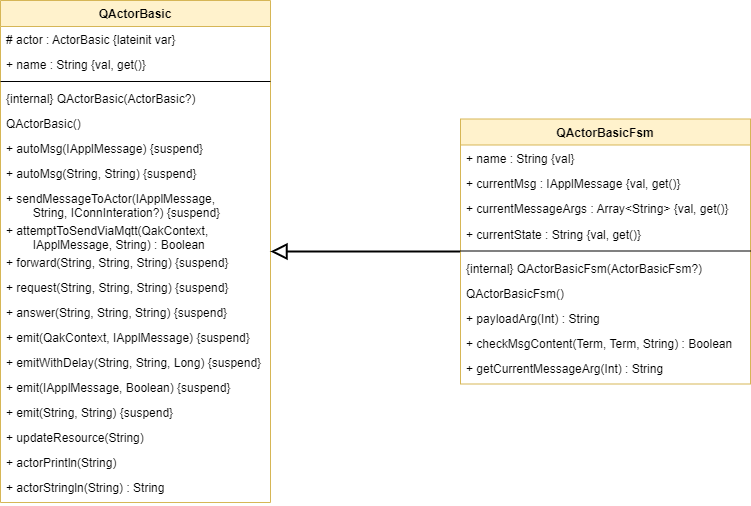

The diagram above was exported from draw.io. Its source (the exported page's mxGraphModel, read from the mxfile embedded in the PNG):
<mxGraphModel dx="868" dy="545" grid="1" gridSize="10" guides="1" tooltips="1" connect="1" arrows="1" fold="1" page="1" pageScale="1" pageWidth="827" pageHeight="1169" math="0" shadow="0">
  <root>
    <mxCell id="WIyWlLk6GJQsqaUBKTNV-0" />
    <mxCell id="WIyWlLk6GJQsqaUBKTNV-1" parent="WIyWlLk6GJQsqaUBKTNV-0" />
    <mxCell id="5UvDT2z8iIEYBrf4Wt-L-0" value="QActorBasic" style="swimlane;fontStyle=1;align=center;verticalAlign=top;childLayout=stackLayout;horizontal=1;startSize=26;horizontalStack=0;resizeParent=1;resizeParentMax=0;resizeLast=0;collapsible=1;marginBottom=0;fillColor=#fff2cc;strokeColor=#d6b656;" vertex="1" parent="WIyWlLk6GJQsqaUBKTNV-1">
      <mxGeometry x="40" y="40" width="270" height="502" as="geometry" />
    </mxCell>
    <mxCell id="5UvDT2z8iIEYBrf4Wt-L-1" value="# actor : ActorBasic {lateinit var}" style="text;strokeColor=none;fillColor=none;align=left;verticalAlign=top;spacingLeft=4;spacingRight=4;overflow=hidden;rotatable=0;points=[[0,0.5],[1,0.5]];portConstraint=eastwest;" vertex="1" parent="5UvDT2z8iIEYBrf4Wt-L-0">
      <mxGeometry y="26" width="270" height="25" as="geometry" />
    </mxCell>
    <mxCell id="5UvDT2z8iIEYBrf4Wt-L-6" value="+ name : String {val, get()}" style="text;strokeColor=none;fillColor=none;align=left;verticalAlign=top;spacingLeft=4;spacingRight=4;overflow=hidden;rotatable=0;points=[[0,0.5],[1,0.5]];portConstraint=eastwest;" vertex="1" parent="5UvDT2z8iIEYBrf4Wt-L-0">
      <mxGeometry y="51" width="270" height="26" as="geometry" />
    </mxCell>
    <mxCell id="5UvDT2z8iIEYBrf4Wt-L-2" value="" style="line;strokeWidth=1;fillColor=none;align=left;verticalAlign=middle;spacingTop=-1;spacingLeft=3;spacingRight=3;rotatable=0;labelPosition=right;points=[];portConstraint=eastwest;" vertex="1" parent="5UvDT2z8iIEYBrf4Wt-L-0">
      <mxGeometry y="77" width="270" height="8" as="geometry" />
    </mxCell>
    <mxCell id="5UvDT2z8iIEYBrf4Wt-L-3" value="{internal} QActorBasic(ActorBasic?)" style="text;strokeColor=none;fillColor=none;align=left;verticalAlign=top;spacingLeft=4;spacingRight=4;overflow=hidden;rotatable=0;points=[[0,0.5],[1,0.5]];portConstraint=eastwest;" vertex="1" parent="5UvDT2z8iIEYBrf4Wt-L-0">
      <mxGeometry y="85" width="270" height="25" as="geometry" />
    </mxCell>
    <mxCell id="5UvDT2z8iIEYBrf4Wt-L-4" value="QActorBasic()" style="text;strokeColor=none;fillColor=none;align=left;verticalAlign=top;spacingLeft=4;spacingRight=4;overflow=hidden;rotatable=0;points=[[0,0.5],[1,0.5]];portConstraint=eastwest;" vertex="1" parent="5UvDT2z8iIEYBrf4Wt-L-0">
      <mxGeometry y="110" width="270" height="25" as="geometry" />
    </mxCell>
    <mxCell id="5UvDT2z8iIEYBrf4Wt-L-5" value="+ autoMsg(IApplMessage) {suspend}" style="text;strokeColor=none;fillColor=none;align=left;verticalAlign=top;spacingLeft=4;spacingRight=4;overflow=hidden;rotatable=0;points=[[0,0.5],[1,0.5]];portConstraint=eastwest;html=1;" vertex="1" parent="5UvDT2z8iIEYBrf4Wt-L-0">
      <mxGeometry y="135" width="270" height="25" as="geometry" />
    </mxCell>
    <mxCell id="5UvDT2z8iIEYBrf4Wt-L-7" value="+ autoMsg(String, String) {suspend}" style="text;strokeColor=none;fillColor=none;align=left;verticalAlign=top;spacingLeft=4;spacingRight=4;overflow=hidden;rotatable=0;points=[[0,0.5],[1,0.5]];portConstraint=eastwest;" vertex="1" parent="5UvDT2z8iIEYBrf4Wt-L-0">
      <mxGeometry y="160" width="270" height="25" as="geometry" />
    </mxCell>
    <mxCell id="5UvDT2z8iIEYBrf4Wt-L-8" value="+ sendMessageToActor(IApplMessage,&#10;        String, IConnInteration?) {suspend}" style="text;strokeColor=none;fillColor=none;align=left;verticalAlign=top;spacingLeft=4;spacingRight=4;overflow=hidden;rotatable=0;points=[[0,0.5],[1,0.5]];portConstraint=eastwest;" vertex="1" parent="5UvDT2z8iIEYBrf4Wt-L-0">
      <mxGeometry y="185" width="270" height="32" as="geometry" />
    </mxCell>
    <mxCell id="5UvDT2z8iIEYBrf4Wt-L-10" value="+ attemptToSendViaMqtt(QakContext,&#10;        IApplMessage, String) : Boolean" style="text;strokeColor=none;fillColor=none;align=left;verticalAlign=top;spacingLeft=4;spacingRight=4;overflow=hidden;rotatable=0;points=[[0,0.5],[1,0.5]];portConstraint=eastwest;" vertex="1" parent="5UvDT2z8iIEYBrf4Wt-L-0">
      <mxGeometry y="217" width="270" height="32" as="geometry" />
    </mxCell>
    <mxCell id="5UvDT2z8iIEYBrf4Wt-L-11" value="+ forward(String, String, String) {suspend}" style="text;strokeColor=none;fillColor=none;align=left;verticalAlign=top;spacingLeft=4;spacingRight=4;overflow=hidden;rotatable=0;points=[[0,0.5],[1,0.5]];portConstraint=eastwest;" vertex="1" parent="5UvDT2z8iIEYBrf4Wt-L-0">
      <mxGeometry y="249" width="270" height="25" as="geometry" />
    </mxCell>
    <mxCell id="5UvDT2z8iIEYBrf4Wt-L-13" value="+ request(String, String, String) {suspend}" style="text;strokeColor=none;fillColor=none;align=left;verticalAlign=top;spacingLeft=4;spacingRight=4;overflow=hidden;rotatable=0;points=[[0,0.5],[1,0.5]];portConstraint=eastwest;" vertex="1" parent="5UvDT2z8iIEYBrf4Wt-L-0">
      <mxGeometry y="274" width="270" height="25" as="geometry" />
    </mxCell>
    <mxCell id="5UvDT2z8iIEYBrf4Wt-L-14" value="+ answer(String, String, String) {suspend}" style="text;strokeColor=none;fillColor=none;align=left;verticalAlign=top;spacingLeft=4;spacingRight=4;overflow=hidden;rotatable=0;points=[[0,0.5],[1,0.5]];portConstraint=eastwest;" vertex="1" parent="5UvDT2z8iIEYBrf4Wt-L-0">
      <mxGeometry y="299" width="270" height="25" as="geometry" />
    </mxCell>
    <mxCell id="5UvDT2z8iIEYBrf4Wt-L-12" value="+ emit(QakContext, IApplMessage) {suspend}" style="text;strokeColor=none;fillColor=none;align=left;verticalAlign=top;spacingLeft=4;spacingRight=4;overflow=hidden;rotatable=0;points=[[0,0.5],[1,0.5]];portConstraint=eastwest;" vertex="1" parent="5UvDT2z8iIEYBrf4Wt-L-0">
      <mxGeometry y="324" width="270" height="25" as="geometry" />
    </mxCell>
    <mxCell id="5UvDT2z8iIEYBrf4Wt-L-15" value="+ emitWithDelay(String, String, Long) {suspend}" style="text;strokeColor=none;fillColor=none;align=left;verticalAlign=top;spacingLeft=4;spacingRight=4;overflow=hidden;rotatable=0;points=[[0,0.5],[1,0.5]];portConstraint=eastwest;" vertex="1" parent="5UvDT2z8iIEYBrf4Wt-L-0">
      <mxGeometry y="349" width="270" height="25" as="geometry" />
    </mxCell>
    <mxCell id="5UvDT2z8iIEYBrf4Wt-L-16" value="+ emit(IApplMessage, Boolean) {suspend}" style="text;strokeColor=none;fillColor=none;align=left;verticalAlign=top;spacingLeft=4;spacingRight=4;overflow=hidden;rotatable=0;points=[[0,0.5],[1,0.5]];portConstraint=eastwest;" vertex="1" parent="5UvDT2z8iIEYBrf4Wt-L-0">
      <mxGeometry y="374" width="270" height="25" as="geometry" />
    </mxCell>
    <mxCell id="5UvDT2z8iIEYBrf4Wt-L-9" value="+ emit(String, String) {suspend}" style="text;strokeColor=none;fillColor=none;align=left;verticalAlign=top;spacingLeft=4;spacingRight=4;overflow=hidden;rotatable=0;points=[[0,0.5],[1,0.5]];portConstraint=eastwest;" vertex="1" parent="5UvDT2z8iIEYBrf4Wt-L-0">
      <mxGeometry y="399" width="270" height="25" as="geometry" />
    </mxCell>
    <mxCell id="5UvDT2z8iIEYBrf4Wt-L-19" value="+ updateResource(String)" style="text;strokeColor=none;fillColor=none;align=left;verticalAlign=top;spacingLeft=4;spacingRight=4;overflow=hidden;rotatable=0;points=[[0,0.5],[1,0.5]];portConstraint=eastwest;" vertex="1" parent="5UvDT2z8iIEYBrf4Wt-L-0">
      <mxGeometry y="424" width="270" height="25" as="geometry" />
    </mxCell>
    <mxCell id="5UvDT2z8iIEYBrf4Wt-L-20" value="+ actorPrintln(String)" style="text;strokeColor=none;fillColor=none;align=left;verticalAlign=top;spacingLeft=4;spacingRight=4;overflow=hidden;rotatable=0;points=[[0,0.5],[1,0.5]];portConstraint=eastwest;" vertex="1" parent="5UvDT2z8iIEYBrf4Wt-L-0">
      <mxGeometry y="449" width="270" height="25" as="geometry" />
    </mxCell>
    <mxCell id="5UvDT2z8iIEYBrf4Wt-L-21" value="+ actorStringln(String) : String" style="text;strokeColor=none;fillColor=none;align=left;verticalAlign=top;spacingLeft=4;spacingRight=4;overflow=hidden;rotatable=0;points=[[0,0.5],[1,0.5]];portConstraint=eastwest;" vertex="1" parent="5UvDT2z8iIEYBrf4Wt-L-0">
      <mxGeometry y="474" width="270" height="28" as="geometry" />
    </mxCell>
    <mxCell id="5UvDT2z8iIEYBrf4Wt-L-47" style="edgeStyle=orthogonalEdgeStyle;rounded=0;orthogonalLoop=1;jettySize=auto;html=1;fontColor=#FFFF00;endArrow=block;endFill=0;endSize=12;strokeWidth=2;" edge="1" parent="WIyWlLk6GJQsqaUBKTNV-1" source="5UvDT2z8iIEYBrf4Wt-L-22" target="5UvDT2z8iIEYBrf4Wt-L-0">
      <mxGeometry relative="1" as="geometry" />
    </mxCell>
    <mxCell id="5UvDT2z8iIEYBrf4Wt-L-22" value="QActorBasicFsm" style="swimlane;fontStyle=1;align=center;verticalAlign=top;childLayout=stackLayout;horizontal=1;startSize=26;horizontalStack=0;resizeParent=1;resizeParentMax=0;resizeLast=0;collapsible=1;marginBottom=0;fillColor=#fff2cc;strokeColor=#d6b656;" vertex="1" parent="WIyWlLk6GJQsqaUBKTNV-1">
      <mxGeometry x="500" y="158.5" width="290" height="265" as="geometry" />
    </mxCell>
    <mxCell id="5UvDT2z8iIEYBrf4Wt-L-24" value="+ name : String {val}" style="text;strokeColor=none;fillColor=none;align=left;verticalAlign=top;spacingLeft=4;spacingRight=4;overflow=hidden;rotatable=0;points=[[0,0.5],[1,0.5]];portConstraint=eastwest;" vertex="1" parent="5UvDT2z8iIEYBrf4Wt-L-22">
      <mxGeometry y="26" width="290" height="25" as="geometry" />
    </mxCell>
    <mxCell id="5UvDT2z8iIEYBrf4Wt-L-42" value="+ currentMsg : IApplMessage {val, get()}" style="text;strokeColor=none;fillColor=none;align=left;verticalAlign=top;spacingLeft=4;spacingRight=4;overflow=hidden;rotatable=0;points=[[0,0.5],[1,0.5]];portConstraint=eastwest;" vertex="1" parent="5UvDT2z8iIEYBrf4Wt-L-22">
      <mxGeometry y="51" width="290" height="25" as="geometry" />
    </mxCell>
    <mxCell id="5UvDT2z8iIEYBrf4Wt-L-43" value="+ currentMessageArgs : Array&lt;String&gt; {val, get()}" style="text;strokeColor=none;fillColor=none;align=left;verticalAlign=top;spacingLeft=4;spacingRight=4;overflow=hidden;rotatable=0;points=[[0,0.5],[1,0.5]];portConstraint=eastwest;" vertex="1" parent="5UvDT2z8iIEYBrf4Wt-L-22">
      <mxGeometry y="76" width="290" height="26" as="geometry" />
    </mxCell>
    <mxCell id="5UvDT2z8iIEYBrf4Wt-L-45" value="+ currentState : String {val, get()}" style="text;strokeColor=none;fillColor=none;align=left;verticalAlign=top;spacingLeft=4;spacingRight=4;overflow=hidden;rotatable=0;points=[[0,0.5],[1,0.5]];portConstraint=eastwest;" vertex="1" parent="5UvDT2z8iIEYBrf4Wt-L-22">
      <mxGeometry y="102" width="290" height="26" as="geometry" />
    </mxCell>
    <mxCell id="5UvDT2z8iIEYBrf4Wt-L-25" value="" style="line;strokeWidth=1;fillColor=none;align=left;verticalAlign=middle;spacingTop=-1;spacingLeft=3;spacingRight=3;rotatable=0;labelPosition=right;points=[];portConstraint=eastwest;" vertex="1" parent="5UvDT2z8iIEYBrf4Wt-L-22">
      <mxGeometry y="128" width="290" height="8" as="geometry" />
    </mxCell>
    <mxCell id="5UvDT2z8iIEYBrf4Wt-L-26" value="{internal} QActorBasicFsm(ActorBasicFsm?)" style="text;strokeColor=none;fillColor=none;align=left;verticalAlign=top;spacingLeft=4;spacingRight=4;overflow=hidden;rotatable=0;points=[[0,0.5],[1,0.5]];portConstraint=eastwest;" vertex="1" parent="5UvDT2z8iIEYBrf4Wt-L-22">
      <mxGeometry y="136" width="290" height="25" as="geometry" />
    </mxCell>
    <mxCell id="5UvDT2z8iIEYBrf4Wt-L-27" value="QActorBasicFsm()" style="text;strokeColor=none;fillColor=none;align=left;verticalAlign=top;spacingLeft=4;spacingRight=4;overflow=hidden;rotatable=0;points=[[0,0.5],[1,0.5]];portConstraint=eastwest;" vertex="1" parent="5UvDT2z8iIEYBrf4Wt-L-22">
      <mxGeometry y="161" width="290" height="25" as="geometry" />
    </mxCell>
    <mxCell id="5UvDT2z8iIEYBrf4Wt-L-28" value="+ payloadArg(Int) : String" style="text;strokeColor=none;fillColor=none;align=left;verticalAlign=top;spacingLeft=4;spacingRight=4;overflow=hidden;rotatable=0;points=[[0,0.5],[1,0.5]];portConstraint=eastwest;html=1;" vertex="1" parent="5UvDT2z8iIEYBrf4Wt-L-22">
      <mxGeometry y="186" width="290" height="25" as="geometry" />
    </mxCell>
    <mxCell id="5UvDT2z8iIEYBrf4Wt-L-29" value="+ checkMsgContent(Term, Term, String) : Boolean" style="text;strokeColor=none;fillColor=none;align=left;verticalAlign=top;spacingLeft=4;spacingRight=4;overflow=hidden;rotatable=0;points=[[0,0.5],[1,0.5]];portConstraint=eastwest;" vertex="1" parent="5UvDT2z8iIEYBrf4Wt-L-22">
      <mxGeometry y="211" width="290" height="25" as="geometry" />
    </mxCell>
    <mxCell id="5UvDT2z8iIEYBrf4Wt-L-32" value="+ getCurrentMessageArg(Int) : String" style="text;strokeColor=none;fillColor=none;align=left;verticalAlign=top;spacingLeft=4;spacingRight=4;overflow=hidden;rotatable=0;points=[[0,0.5],[1,0.5]];portConstraint=eastwest;" vertex="1" parent="5UvDT2z8iIEYBrf4Wt-L-22">
      <mxGeometry y="236" width="290" height="29" as="geometry" />
    </mxCell>
  </root>
</mxGraphModel>